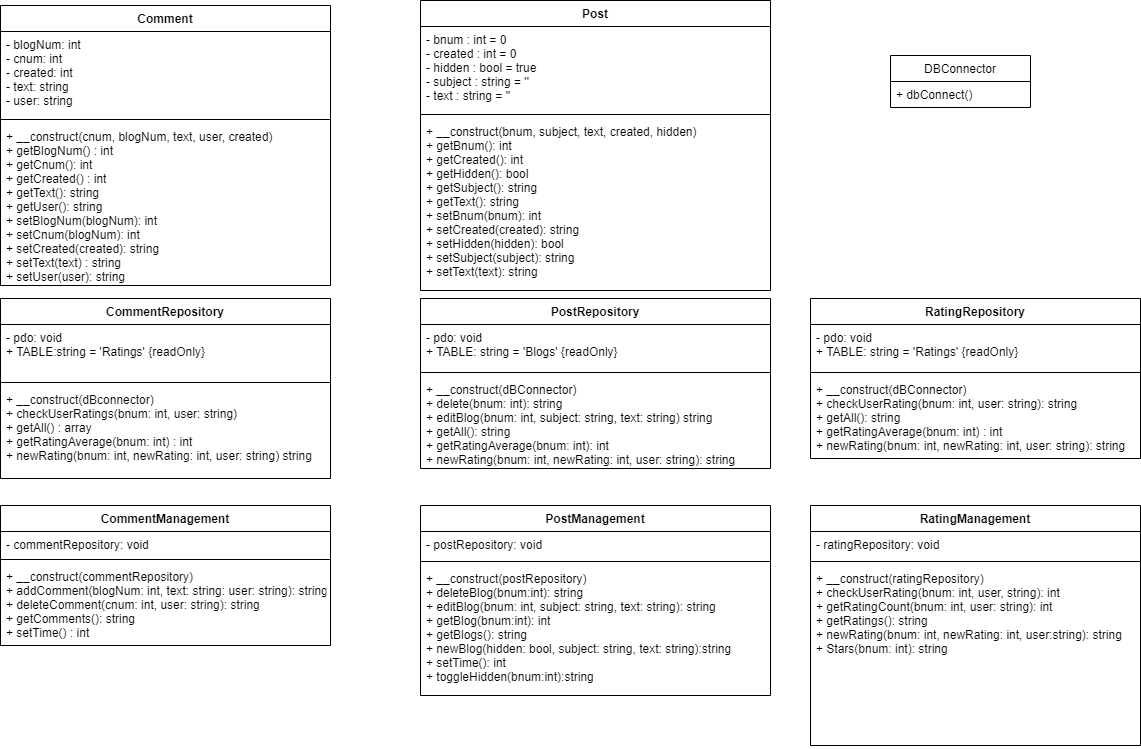

The diagram above was exported from draw.io. Its source (the exported page's mxGraphModel, read from the mxfile embedded in the PNG):
<mxGraphModel dx="1422" dy="1797" grid="1" gridSize="10" guides="1" tooltips="1" connect="1" arrows="1" fold="1" page="1" pageScale="1" pageWidth="850" pageHeight="1100" math="0" shadow="0">
  <root>
    <mxCell id="0" />
    <mxCell id="1" parent="0" />
    <mxCell id="m6IFz71cYwZWneoHaKu9-1" value="Comment" style="swimlane;fontStyle=1;align=center;verticalAlign=top;childLayout=stackLayout;horizontal=1;startSize=26;horizontalStack=0;resizeParent=1;resizeParentMax=0;resizeLast=0;collapsible=1;marginBottom=0;" vertex="1" parent="1">
      <mxGeometry x="20" y="-520" width="330" height="280" as="geometry" />
    </mxCell>
    <mxCell id="m6IFz71cYwZWneoHaKu9-2" value="- blogNum: int&#10;- cnum: int&#10;- created: int&#10;- text: string&#10;- user: string" style="text;strokeColor=none;fillColor=none;align=left;verticalAlign=top;spacingLeft=4;spacingRight=4;overflow=hidden;rotatable=0;points=[[0,0.5],[1,0.5]];portConstraint=eastwest;" vertex="1" parent="m6IFz71cYwZWneoHaKu9-1">
      <mxGeometry y="26" width="330" height="84" as="geometry" />
    </mxCell>
    <mxCell id="m6IFz71cYwZWneoHaKu9-3" value="" style="line;strokeWidth=1;fillColor=none;align=left;verticalAlign=middle;spacingTop=-1;spacingLeft=3;spacingRight=3;rotatable=0;labelPosition=right;points=[];portConstraint=eastwest;" vertex="1" parent="m6IFz71cYwZWneoHaKu9-1">
      <mxGeometry y="110" width="330" height="8" as="geometry" />
    </mxCell>
    <mxCell id="m6IFz71cYwZWneoHaKu9-4" value="+ __construct(cnum, blogNum, text, user, created)&#10;+ getBlogNum() : int&#10;+ getCnum(): int&#10;+ getCreated() : int&#10;+ getText(): string&#10;+ getUser(): string&#10;+ setBlogNum(blogNum): int&#10;+ setCnum(blogNum): int&#10;+ setCreated(created): string&#10;+ setText(text) : string&#10;+ setUser(user): string" style="text;strokeColor=none;fillColor=none;align=left;verticalAlign=top;spacingLeft=4;spacingRight=4;overflow=hidden;rotatable=0;points=[[0,0.5],[1,0.5]];portConstraint=eastwest;" vertex="1" parent="m6IFz71cYwZWneoHaKu9-1">
      <mxGeometry y="118" width="330" height="162" as="geometry" />
    </mxCell>
    <mxCell id="m6IFz71cYwZWneoHaKu9-5" style="edgeStyle=orthogonalEdgeStyle;rounded=0;orthogonalLoop=1;jettySize=auto;html=1;exitX=1;exitY=0.5;exitDx=0;exitDy=0;" edge="1" parent="m6IFz71cYwZWneoHaKu9-1" source="m6IFz71cYwZWneoHaKu9-4" target="m6IFz71cYwZWneoHaKu9-4">
      <mxGeometry relative="1" as="geometry" />
    </mxCell>
    <mxCell id="m6IFz71cYwZWneoHaKu9-10" value="Post" style="swimlane;fontStyle=1;align=center;verticalAlign=top;childLayout=stackLayout;horizontal=1;startSize=26;horizontalStack=0;resizeParent=1;resizeParentMax=0;resizeLast=0;collapsible=1;marginBottom=0;" vertex="1" parent="1">
      <mxGeometry x="440" y="-525" width="350" height="290" as="geometry" />
    </mxCell>
    <mxCell id="m6IFz71cYwZWneoHaKu9-11" value="- bnum : int = 0&#10;- created : int = 0&#10;- hidden : bool = true&#10;- subject : string = ''&#10;- text : string = ''" style="text;strokeColor=none;fillColor=none;align=left;verticalAlign=top;spacingLeft=4;spacingRight=4;overflow=hidden;rotatable=0;points=[[0,0.5],[1,0.5]];portConstraint=eastwest;" vertex="1" parent="m6IFz71cYwZWneoHaKu9-10">
      <mxGeometry y="26" width="350" height="84" as="geometry" />
    </mxCell>
    <mxCell id="m6IFz71cYwZWneoHaKu9-12" value="" style="line;strokeWidth=1;fillColor=none;align=left;verticalAlign=middle;spacingTop=-1;spacingLeft=3;spacingRight=3;rotatable=0;labelPosition=right;points=[];portConstraint=eastwest;" vertex="1" parent="m6IFz71cYwZWneoHaKu9-10">
      <mxGeometry y="110" width="350" height="8" as="geometry" />
    </mxCell>
    <mxCell id="m6IFz71cYwZWneoHaKu9-13" value="+ __construct(bnum, subject, text, created, hidden)&#10;+ getBnum(): int&#10;+ getCreated(): int&#10;+ getHidden(): bool&#10;+ getSubject(): string&#10;+ getText(): string&#10;+ setBnum(bnum): int&#10;+ setCreated(created): string&#10;+ setHidden(hidden): bool&#10;+ setSubject(subject): string&#10;+ setText(text): string" style="text;strokeColor=none;fillColor=none;align=left;verticalAlign=top;spacingLeft=4;spacingRight=4;overflow=hidden;rotatable=0;points=[[0,0.5],[1,0.5]];portConstraint=eastwest;" vertex="1" parent="m6IFz71cYwZWneoHaKu9-10">
      <mxGeometry y="118" width="350" height="172" as="geometry" />
    </mxCell>
    <mxCell id="m6IFz71cYwZWneoHaKu9-18" value="DBConnector" style="swimlane;fontStyle=0;childLayout=stackLayout;horizontal=1;startSize=26;fillColor=none;horizontalStack=0;resizeParent=1;resizeParentMax=0;resizeLast=0;collapsible=1;marginBottom=0;" vertex="1" parent="1">
      <mxGeometry x="910" y="-470" width="140" height="52" as="geometry" />
    </mxCell>
    <mxCell id="m6IFz71cYwZWneoHaKu9-20" value="+ dbConnect()" style="text;strokeColor=none;fillColor=none;align=left;verticalAlign=top;spacingLeft=4;spacingRight=4;overflow=hidden;rotatable=0;points=[[0,0.5],[1,0.5]];portConstraint=eastwest;" vertex="1" parent="m6IFz71cYwZWneoHaKu9-18">
      <mxGeometry y="26" width="140" height="26" as="geometry" />
    </mxCell>
    <mxCell id="m6IFz71cYwZWneoHaKu9-22" value="CommentRepository" style="swimlane;fontStyle=1;align=center;verticalAlign=top;childLayout=stackLayout;horizontal=1;startSize=26;horizontalStack=0;resizeParent=1;resizeParentMax=0;resizeLast=0;collapsible=1;marginBottom=0;" vertex="1" parent="1">
      <mxGeometry x="20" y="-227" width="330" height="180" as="geometry" />
    </mxCell>
    <mxCell id="m6IFz71cYwZWneoHaKu9-23" value="- pdo: void&#10;+ TABLE:string = 'Ratings' {readOnly}" style="text;strokeColor=none;fillColor=none;align=left;verticalAlign=top;spacingLeft=4;spacingRight=4;overflow=hidden;rotatable=0;points=[[0,0.5],[1,0.5]];portConstraint=eastwest;" vertex="1" parent="m6IFz71cYwZWneoHaKu9-22">
      <mxGeometry y="26" width="330" height="54" as="geometry" />
    </mxCell>
    <mxCell id="m6IFz71cYwZWneoHaKu9-24" value="" style="line;strokeWidth=1;fillColor=none;align=left;verticalAlign=middle;spacingTop=-1;spacingLeft=3;spacingRight=3;rotatable=0;labelPosition=right;points=[];portConstraint=eastwest;" vertex="1" parent="m6IFz71cYwZWneoHaKu9-22">
      <mxGeometry y="80" width="330" height="8" as="geometry" />
    </mxCell>
    <mxCell id="m6IFz71cYwZWneoHaKu9-25" value="+ __construct(dBconnector)&#10;+ checkUserRatings(bnum: int, user: string)&#10;+ getAll() : array&#10;+ getRatingAverage(bnum: int) : int&#10;+ newRating(bnum: int, newRating: int, user: string) string" style="text;strokeColor=none;fillColor=none;align=left;verticalAlign=top;spacingLeft=4;spacingRight=4;overflow=hidden;rotatable=0;points=[[0,0.5],[1,0.5]];portConstraint=eastwest;" vertex="1" parent="m6IFz71cYwZWneoHaKu9-22">
      <mxGeometry y="88" width="330" height="92" as="geometry" />
    </mxCell>
    <mxCell id="m6IFz71cYwZWneoHaKu9-26" value="CommentManagement" style="swimlane;fontStyle=1;align=center;verticalAlign=top;childLayout=stackLayout;horizontal=1;startSize=26;horizontalStack=0;resizeParent=1;resizeParentMax=0;resizeLast=0;collapsible=1;marginBottom=0;" vertex="1" parent="1">
      <mxGeometry x="20" y="-20" width="330" height="140" as="geometry" />
    </mxCell>
    <mxCell id="m6IFz71cYwZWneoHaKu9-27" value="- commentRepository: void" style="text;strokeColor=none;fillColor=none;align=left;verticalAlign=top;spacingLeft=4;spacingRight=4;overflow=hidden;rotatable=0;points=[[0,0.5],[1,0.5]];portConstraint=eastwest;" vertex="1" parent="m6IFz71cYwZWneoHaKu9-26">
      <mxGeometry y="26" width="330" height="24" as="geometry" />
    </mxCell>
    <mxCell id="m6IFz71cYwZWneoHaKu9-28" value="" style="line;strokeWidth=1;fillColor=none;align=left;verticalAlign=middle;spacingTop=-1;spacingLeft=3;spacingRight=3;rotatable=0;labelPosition=right;points=[];portConstraint=eastwest;" vertex="1" parent="m6IFz71cYwZWneoHaKu9-26">
      <mxGeometry y="50" width="330" height="8" as="geometry" />
    </mxCell>
    <mxCell id="m6IFz71cYwZWneoHaKu9-29" value="+ __construct(commentRepository)&#10;+ addComment(blogNum: int, text: string: user: string): string&#10;+ deleteComment(cnum: int, user: string): string&#10;+ getComments(): string&#10;+ setTime() : int" style="text;strokeColor=none;fillColor=none;align=left;verticalAlign=top;spacingLeft=4;spacingRight=4;overflow=hidden;rotatable=0;points=[[0,0.5],[1,0.5]];portConstraint=eastwest;" vertex="1" parent="m6IFz71cYwZWneoHaKu9-26">
      <mxGeometry y="58" width="330" height="82" as="geometry" />
    </mxCell>
    <mxCell id="m6IFz71cYwZWneoHaKu9-30" value="PostRepository" style="swimlane;fontStyle=1;align=center;verticalAlign=top;childLayout=stackLayout;horizontal=1;startSize=26;horizontalStack=0;resizeParent=1;resizeParentMax=0;resizeLast=0;collapsible=1;marginBottom=0;" vertex="1" parent="1">
      <mxGeometry x="440" y="-227" width="350" height="170" as="geometry" />
    </mxCell>
    <mxCell id="m6IFz71cYwZWneoHaKu9-31" value="- pdo: void&#10;+ TABLE: string = 'Blogs' {readOnly}" style="text;strokeColor=none;fillColor=none;align=left;verticalAlign=top;spacingLeft=4;spacingRight=4;overflow=hidden;rotatable=0;points=[[0,0.5],[1,0.5]];portConstraint=eastwest;" vertex="1" parent="m6IFz71cYwZWneoHaKu9-30">
      <mxGeometry y="26" width="350" height="44" as="geometry" />
    </mxCell>
    <mxCell id="m6IFz71cYwZWneoHaKu9-32" value="" style="line;strokeWidth=1;fillColor=none;align=left;verticalAlign=middle;spacingTop=-1;spacingLeft=3;spacingRight=3;rotatable=0;labelPosition=right;points=[];portConstraint=eastwest;" vertex="1" parent="m6IFz71cYwZWneoHaKu9-30">
      <mxGeometry y="70" width="350" height="8" as="geometry" />
    </mxCell>
    <mxCell id="m6IFz71cYwZWneoHaKu9-33" value="+ __construct(dBConnector)&#10;+ delete(bnum: int): string&#10;+ editBlog(bnum: int, subject: string, text: string) string&#10;+ getAll(): string&#10;+ getRatingAverage(bnum: int): int&#10;+ newRating(bnum: int, newRating: int, user: string): string" style="text;strokeColor=none;fillColor=none;align=left;verticalAlign=top;spacingLeft=4;spacingRight=4;overflow=hidden;rotatable=0;points=[[0,0.5],[1,0.5]];portConstraint=eastwest;" vertex="1" parent="m6IFz71cYwZWneoHaKu9-30">
      <mxGeometry y="78" width="350" height="92" as="geometry" />
    </mxCell>
    <mxCell id="m6IFz71cYwZWneoHaKu9-34" value="PostManagement" style="swimlane;fontStyle=1;align=center;verticalAlign=top;childLayout=stackLayout;horizontal=1;startSize=26;horizontalStack=0;resizeParent=1;resizeParentMax=0;resizeLast=0;collapsible=1;marginBottom=0;" vertex="1" parent="1">
      <mxGeometry x="440" y="-20" width="350" height="190" as="geometry" />
    </mxCell>
    <mxCell id="m6IFz71cYwZWneoHaKu9-35" value="- postRepository: void" style="text;strokeColor=none;fillColor=none;align=left;verticalAlign=top;spacingLeft=4;spacingRight=4;overflow=hidden;rotatable=0;points=[[0,0.5],[1,0.5]];portConstraint=eastwest;" vertex="1" parent="m6IFz71cYwZWneoHaKu9-34">
      <mxGeometry y="26" width="350" height="26" as="geometry" />
    </mxCell>
    <mxCell id="m6IFz71cYwZWneoHaKu9-36" value="" style="line;strokeWidth=1;fillColor=none;align=left;verticalAlign=middle;spacingTop=-1;spacingLeft=3;spacingRight=3;rotatable=0;labelPosition=right;points=[];portConstraint=eastwest;" vertex="1" parent="m6IFz71cYwZWneoHaKu9-34">
      <mxGeometry y="52" width="350" height="8" as="geometry" />
    </mxCell>
    <mxCell id="m6IFz71cYwZWneoHaKu9-37" value="+ __construct(postRepository)&#10;+ deleteBlog(bnum:int): string&#10;+ editBlog(bnum: int, subject: string, text: string): string&#10;+ getBlog(bnum:int): int&#10;+ getBlogs(): string&#10;+ newBlog(hidden: bool, subject: string, text: string):string&#10;+ setTime(): int&#10;+ toggleHidden(bnum:int):string" style="text;strokeColor=none;fillColor=none;align=left;verticalAlign=top;spacingLeft=4;spacingRight=4;overflow=hidden;rotatable=0;points=[[0,0.5],[1,0.5]];portConstraint=eastwest;" vertex="1" parent="m6IFz71cYwZWneoHaKu9-34">
      <mxGeometry y="60" width="350" height="130" as="geometry" />
    </mxCell>
    <mxCell id="m6IFz71cYwZWneoHaKu9-38" value="RatingRepository" style="swimlane;fontStyle=1;align=center;verticalAlign=top;childLayout=stackLayout;horizontal=1;startSize=26;horizontalStack=0;resizeParent=1;resizeParentMax=0;resizeLast=0;collapsible=1;marginBottom=0;" vertex="1" parent="1">
      <mxGeometry x="830" y="-227" width="330" height="160" as="geometry" />
    </mxCell>
    <mxCell id="m6IFz71cYwZWneoHaKu9-39" value="- pdo: void&#10;+ TABLE: string = 'Ratings' {readOnly}" style="text;strokeColor=none;fillColor=none;align=left;verticalAlign=top;spacingLeft=4;spacingRight=4;overflow=hidden;rotatable=0;points=[[0,0.5],[1,0.5]];portConstraint=eastwest;" vertex="1" parent="m6IFz71cYwZWneoHaKu9-38">
      <mxGeometry y="26" width="330" height="44" as="geometry" />
    </mxCell>
    <mxCell id="m6IFz71cYwZWneoHaKu9-40" value="" style="line;strokeWidth=1;fillColor=none;align=left;verticalAlign=middle;spacingTop=-1;spacingLeft=3;spacingRight=3;rotatable=0;labelPosition=right;points=[];portConstraint=eastwest;" vertex="1" parent="m6IFz71cYwZWneoHaKu9-38">
      <mxGeometry y="70" width="330" height="8" as="geometry" />
    </mxCell>
    <mxCell id="m6IFz71cYwZWneoHaKu9-41" value="+ __construct(dBConnector)&#10;+ checkUserRating(bnum: int, user: string): string&#10;+ getAll(): string&#10;+ getRatingAverage(bnum: int) : int&#10;+ newRating(bnum: int, newRating: int, user: string): string" style="text;strokeColor=none;fillColor=none;align=left;verticalAlign=top;spacingLeft=4;spacingRight=4;overflow=hidden;rotatable=0;points=[[0,0.5],[1,0.5]];portConstraint=eastwest;" vertex="1" parent="m6IFz71cYwZWneoHaKu9-38">
      <mxGeometry y="78" width="330" height="82" as="geometry" />
    </mxCell>
    <mxCell id="m6IFz71cYwZWneoHaKu9-46" value="RatingManagement" style="swimlane;fontStyle=1;align=center;verticalAlign=top;childLayout=stackLayout;horizontal=1;startSize=26;horizontalStack=0;resizeParent=1;resizeParentMax=0;resizeLast=0;collapsible=1;marginBottom=0;" vertex="1" parent="1">
      <mxGeometry x="830" y="-20" width="330" height="240" as="geometry" />
    </mxCell>
    <mxCell id="m6IFz71cYwZWneoHaKu9-47" value="- ratingRepository: void" style="text;strokeColor=none;fillColor=none;align=left;verticalAlign=top;spacingLeft=4;spacingRight=4;overflow=hidden;rotatable=0;points=[[0,0.5],[1,0.5]];portConstraint=eastwest;" vertex="1" parent="m6IFz71cYwZWneoHaKu9-46">
      <mxGeometry y="26" width="330" height="26" as="geometry" />
    </mxCell>
    <mxCell id="m6IFz71cYwZWneoHaKu9-48" value="" style="line;strokeWidth=1;fillColor=none;align=left;verticalAlign=middle;spacingTop=-1;spacingLeft=3;spacingRight=3;rotatable=0;labelPosition=right;points=[];portConstraint=eastwest;" vertex="1" parent="m6IFz71cYwZWneoHaKu9-46">
      <mxGeometry y="52" width="330" height="8" as="geometry" />
    </mxCell>
    <mxCell id="m6IFz71cYwZWneoHaKu9-49" value="+ __construct(ratingRepository)&#10;+ checkUserRating(bnum: int, user, string): int&#10;+ getRatingCount(bnum: int, user: string): int&#10;+ getRatings(): string&#10;+ newRating(bnum: int, newRating: int, user:string): string&#10;+ Stars(bnum: int): string" style="text;strokeColor=none;fillColor=none;align=left;verticalAlign=top;spacingLeft=4;spacingRight=4;overflow=hidden;rotatable=0;points=[[0,0.5],[1,0.5]];portConstraint=eastwest;" vertex="1" parent="m6IFz71cYwZWneoHaKu9-46">
      <mxGeometry y="60" width="330" height="180" as="geometry" />
    </mxCell>
  </root>
</mxGraphModel>